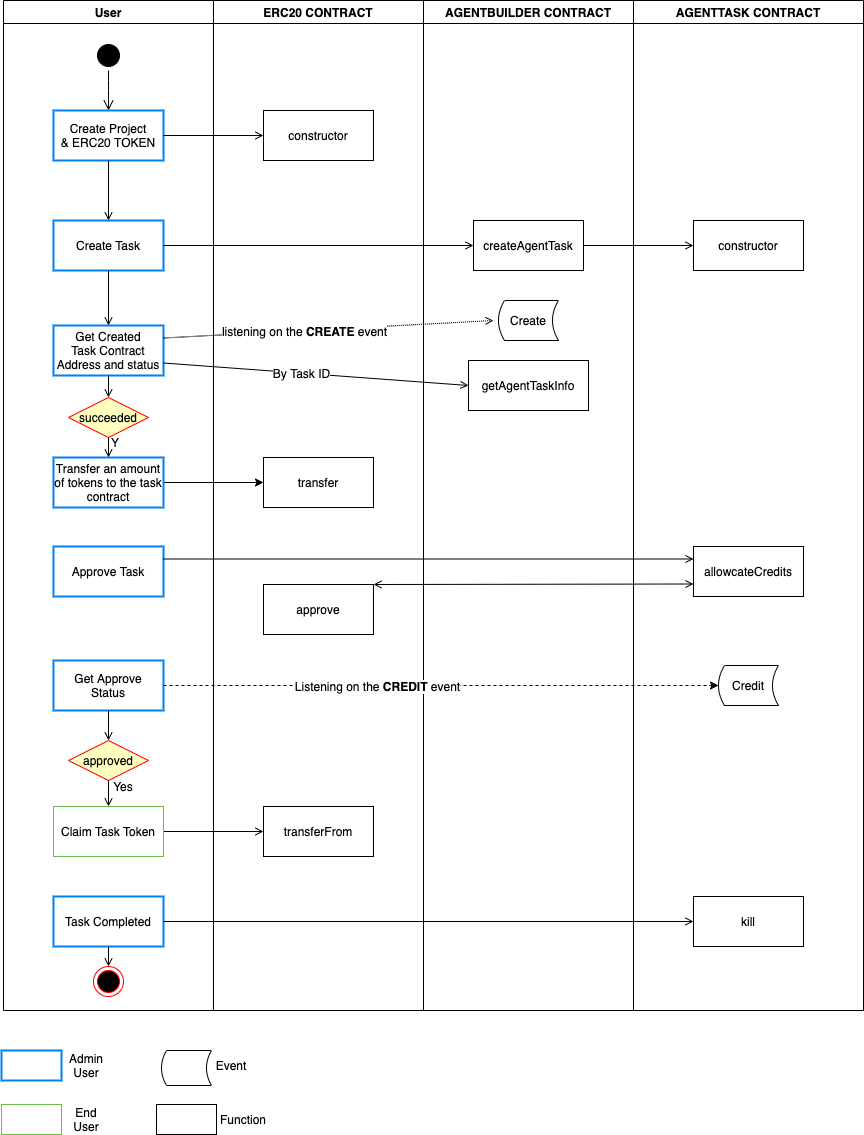

The diagram above was exported from draw.io. Its source (the exported page's mxGraphModel, read from the mxfile embedded in the PNG):
<mxGraphModel dx="1106" dy="860" grid="1" gridSize="10" guides="1" tooltips="1" connect="1" arrows="1" fold="1" page="1" pageScale="1" pageWidth="850" pageHeight="1100" math="0" shadow="0">
  <root>
    <mxCell id="Xg6TSCxV1YQZb-cu2Ilk-0" />
    <mxCell id="Xg6TSCxV1YQZb-cu2Ilk-1" parent="Xg6TSCxV1YQZb-cu2Ilk-0" />
    <mxCell id="Xg6TSCxV1YQZb-cu2Ilk-2" value="User" style="swimlane;whiteSpace=wrap" parent="Xg6TSCxV1YQZb-cu2Ilk-1" vertex="1">
      <mxGeometry x="60" y="30" width="210" height="1010" as="geometry" />
    </mxCell>
    <mxCell id="Xg6TSCxV1YQZb-cu2Ilk-3" value="" style="ellipse;shape=startState;fillColor=#000000;strokeColor=#000000;" parent="Xg6TSCxV1YQZb-cu2Ilk-2" vertex="1">
      <mxGeometry x="90" y="40" width="30" height="30" as="geometry" />
    </mxCell>
    <mxCell id="Xg6TSCxV1YQZb-cu2Ilk-4" value="" style="edgeStyle=elbowEdgeStyle;elbow=horizontal;verticalAlign=bottom;endArrow=open;endSize=8;strokeColor=#000000;endFill=1;rounded=1;" parent="Xg6TSCxV1YQZb-cu2Ilk-2" source="Xg6TSCxV1YQZb-cu2Ilk-3" target="Xg6TSCxV1YQZb-cu2Ilk-5" edge="1">
      <mxGeometry x="90" y="40" as="geometry">
        <mxPoint x="105" y="110" as="targetPoint" />
      </mxGeometry>
    </mxCell>
    <mxCell id="Xg6TSCxV1YQZb-cu2Ilk-5" value="Create Project&#10;&amp; ERC20 TOKEN" style="strokeColor=#0080F0;strokeWidth=2;" parent="Xg6TSCxV1YQZb-cu2Ilk-2" vertex="1">
      <mxGeometry x="50" y="110" width="110" height="50" as="geometry" />
    </mxCell>
    <mxCell id="Xg6TSCxV1YQZb-cu2Ilk-6" value="Create Task" style="strokeWidth=2;strokeColor=#0080F0;" parent="Xg6TSCxV1YQZb-cu2Ilk-2" vertex="1">
      <mxGeometry x="50" y="220" width="110" height="50" as="geometry" />
    </mxCell>
    <mxCell id="Xg6TSCxV1YQZb-cu2Ilk-7" value="" style="endArrow=open;strokeColor=#000000;endFill=1;rounded=1;" parent="Xg6TSCxV1YQZb-cu2Ilk-2" source="Xg6TSCxV1YQZb-cu2Ilk-5" target="Xg6TSCxV1YQZb-cu2Ilk-6" edge="1">
      <mxGeometry relative="1" as="geometry" />
    </mxCell>
    <mxCell id="Xg6TSCxV1YQZb-cu2Ilk-8" value="Get Created&#10;Task Contract &#10;Address and status" style="strokeColor=#0080F0;strokeWidth=2;" parent="Xg6TSCxV1YQZb-cu2Ilk-2" vertex="1">
      <mxGeometry x="50" y="325" width="110" height="50" as="geometry" />
    </mxCell>
    <mxCell id="Xg6TSCxV1YQZb-cu2Ilk-9" value="" style="endArrow=open;strokeColor=#000000;endFill=1;rounded=1;" parent="Xg6TSCxV1YQZb-cu2Ilk-2" source="Xg6TSCxV1YQZb-cu2Ilk-6" target="Xg6TSCxV1YQZb-cu2Ilk-8" edge="1">
      <mxGeometry relative="1" as="geometry" />
    </mxCell>
    <mxCell id="Xg6TSCxV1YQZb-cu2Ilk-78" value="Yes" style="text;html=1;strokeColor=none;fillColor=none;align=center;verticalAlign=middle;whiteSpace=wrap;rounded=0;" parent="Xg6TSCxV1YQZb-cu2Ilk-2" vertex="1">
      <mxGeometry x="100" y="776" width="40" height="20" as="geometry" />
    </mxCell>
    <mxCell id="Xg6TSCxV1YQZb-cu2Ilk-34" value="" style="ellipse;shape=endState;fillColor=#000000;strokeColor=#ff0000" parent="Xg6TSCxV1YQZb-cu2Ilk-2" vertex="1">
      <mxGeometry x="90" y="966" width="30" height="30" as="geometry" />
    </mxCell>
    <mxCell id="OKQz0qMM_nZ4mSLxBbTX-4" value="succeeded" style="rhombus;fillColor=#ffffc0;strokeColor=#ff0000;" vertex="1" parent="Xg6TSCxV1YQZb-cu2Ilk-2">
      <mxGeometry x="65" y="397" width="80" height="40" as="geometry" />
    </mxCell>
    <mxCell id="OKQz0qMM_nZ4mSLxBbTX-1" value="" style="endArrow=open;strokeColor=#000000;endFill=1;rounded=1;exitX=0.5;exitY=1;exitDx=0;exitDy=0;entryX=0.5;entryY=0;entryDx=0;entryDy=0;" edge="1" parent="Xg6TSCxV1YQZb-cu2Ilk-2" source="Xg6TSCxV1YQZb-cu2Ilk-8" target="OKQz0qMM_nZ4mSLxBbTX-4">
      <mxGeometry relative="1" as="geometry">
        <mxPoint x="115" y="280" as="sourcePoint" />
        <mxPoint x="160" y="390" as="targetPoint" />
      </mxGeometry>
    </mxCell>
    <mxCell id="OKQz0qMM_nZ4mSLxBbTX-6" value="Y" style="text;html=1;strokeColor=none;fillColor=none;align=center;verticalAlign=middle;whiteSpace=wrap;rounded=0;" vertex="1" parent="Xg6TSCxV1YQZb-cu2Ilk-2">
      <mxGeometry x="92" y="432" width="40" height="20" as="geometry" />
    </mxCell>
    <mxCell id="Xg6TSCxV1YQZb-cu2Ilk-11" value="ERC20 CONTRACT" style="swimlane;whiteSpace=wrap" parent="Xg6TSCxV1YQZb-cu2Ilk-1" vertex="1">
      <mxGeometry x="270" y="30" width="210" height="1010" as="geometry" />
    </mxCell>
    <mxCell id="Xg6TSCxV1YQZb-cu2Ilk-14" value="constructor" style="" parent="Xg6TSCxV1YQZb-cu2Ilk-11" vertex="1">
      <mxGeometry x="50" y="110" width="110" height="50" as="geometry" />
    </mxCell>
    <mxCell id="Xg6TSCxV1YQZb-cu2Ilk-17" value="approve" style="" parent="Xg6TSCxV1YQZb-cu2Ilk-11" vertex="1">
      <mxGeometry x="50" y="584" width="110" height="50" as="geometry" />
    </mxCell>
    <mxCell id="OKQz0qMM_nZ4mSLxBbTX-2" value="transfer" style="strokeColor=#000000;strokeWidth=1;" vertex="1" parent="Xg6TSCxV1YQZb-cu2Ilk-11">
      <mxGeometry x="50" y="457" width="110" height="50" as="geometry" />
    </mxCell>
    <mxCell id="Xg6TSCxV1YQZb-cu2Ilk-30" value="AGENTBUILDER CONTRACT" style="swimlane;whiteSpace=wrap" parent="Xg6TSCxV1YQZb-cu2Ilk-1" vertex="1">
      <mxGeometry x="480" y="30" width="210" height="1010" as="geometry" />
    </mxCell>
    <mxCell id="Xg6TSCxV1YQZb-cu2Ilk-31" value="getAgentTaskInfo" style="" parent="Xg6TSCxV1YQZb-cu2Ilk-30" vertex="1">
      <mxGeometry x="45" y="360" width="120" height="50" as="geometry" />
    </mxCell>
    <mxCell id="Xg6TSCxV1YQZb-cu2Ilk-60" value="Create" style="shape=dataStorage;whiteSpace=wrap;html=1;strokeColor=#000000;" parent="Xg6TSCxV1YQZb-cu2Ilk-30" vertex="1">
      <mxGeometry x="75" y="300" width="60" height="40" as="geometry" />
    </mxCell>
    <mxCell id="Xg6TSCxV1YQZb-cu2Ilk-36" value="" style="endArrow=open;strokeColor=#000000;endFill=1;rounded=1;dashed=1;dashPattern=1 1;exitX=1;exitY=0.25;exitDx=0;exitDy=0;" parent="Xg6TSCxV1YQZb-cu2Ilk-1" source="Xg6TSCxV1YQZb-cu2Ilk-8" edge="1">
      <mxGeometry relative="1" as="geometry">
        <mxPoint x="550" y="350" as="targetPoint" />
      </mxGeometry>
    </mxCell>
    <mxCell id="Xg6TSCxV1YQZb-cu2Ilk-61" value="listening on the&amp;nbsp;&lt;b&gt;CREATE&lt;/b&gt; event" style="text;html=1;align=center;verticalAlign=middle;resizable=0;points=[];labelBackgroundColor=#ffffff;" parent="Xg6TSCxV1YQZb-cu2Ilk-36" vertex="1" connectable="0">
      <mxGeometry x="-0.1439" relative="1" as="geometry">
        <mxPoint as="offset" />
      </mxGeometry>
    </mxCell>
    <mxCell id="Xg6TSCxV1YQZb-cu2Ilk-37" value="AGENTTASK CONTRACT" style="swimlane;whiteSpace=wrap" parent="Xg6TSCxV1YQZb-cu2Ilk-1" vertex="1">
      <mxGeometry x="690" y="30" width="230" height="1010" as="geometry" />
    </mxCell>
    <mxCell id="Xg6TSCxV1YQZb-cu2Ilk-41" value="constructor" style="" parent="Xg6TSCxV1YQZb-cu2Ilk-37" vertex="1">
      <mxGeometry x="60" y="220" width="110" height="50" as="geometry" />
    </mxCell>
    <mxCell id="Xg6TSCxV1YQZb-cu2Ilk-71" value="Credit" style="shape=dataStorage;whiteSpace=wrap;html=1;strokeColor=#000000;" parent="Xg6TSCxV1YQZb-cu2Ilk-37" vertex="1">
      <mxGeometry x="85" y="665" width="60" height="40" as="geometry" />
    </mxCell>
    <mxCell id="Xg6TSCxV1YQZb-cu2Ilk-56" value="" style="endArrow=open;html=1;entryX=0;entryY=0.5;entryDx=0;entryDy=0;exitX=1;exitY=0.5;exitDx=0;exitDy=0;endFill=0;" parent="Xg6TSCxV1YQZb-cu2Ilk-1" source="Xg6TSCxV1YQZb-cu2Ilk-5" target="Xg6TSCxV1YQZb-cu2Ilk-14" edge="1">
      <mxGeometry width="50" height="50" relative="1" as="geometry">
        <mxPoint x="240" y="240" as="sourcePoint" />
        <mxPoint x="290" y="190" as="targetPoint" />
      </mxGeometry>
    </mxCell>
    <mxCell id="Xg6TSCxV1YQZb-cu2Ilk-57" value="createAgentTask" style="" parent="Xg6TSCxV1YQZb-cu2Ilk-1" vertex="1">
      <mxGeometry x="530" y="250" width="110" height="50" as="geometry" />
    </mxCell>
    <mxCell id="Xg6TSCxV1YQZb-cu2Ilk-58" value="" style="endArrow=open;html=1;strokeColor=#000000;exitX=1;exitY=0.5;exitDx=0;exitDy=0;entryX=0;entryY=0.5;entryDx=0;entryDy=0;endFill=0;" parent="Xg6TSCxV1YQZb-cu2Ilk-1" source="Xg6TSCxV1YQZb-cu2Ilk-6" target="Xg6TSCxV1YQZb-cu2Ilk-57" edge="1">
      <mxGeometry width="50" height="50" relative="1" as="geometry">
        <mxPoint x="320" y="320" as="sourcePoint" />
        <mxPoint x="370" y="270" as="targetPoint" />
      </mxGeometry>
    </mxCell>
    <mxCell id="Xg6TSCxV1YQZb-cu2Ilk-59" value="" style="endArrow=open;html=1;strokeColor=#000000;exitX=1;exitY=0.5;exitDx=0;exitDy=0;entryX=0;entryY=0.5;entryDx=0;entryDy=0;endFill=0;" parent="Xg6TSCxV1YQZb-cu2Ilk-1" source="Xg6TSCxV1YQZb-cu2Ilk-57" target="Xg6TSCxV1YQZb-cu2Ilk-41" edge="1">
      <mxGeometry width="50" height="50" relative="1" as="geometry">
        <mxPoint x="240" y="285" as="sourcePoint" />
        <mxPoint x="540" y="285" as="targetPoint" />
      </mxGeometry>
    </mxCell>
    <mxCell id="Xg6TSCxV1YQZb-cu2Ilk-62" value="" style="endArrow=open;html=1;strokeColor=#000000;entryX=0;entryY=0.5;entryDx=0;entryDy=0;exitX=1;exitY=0.75;exitDx=0;exitDy=0;endFill=0;" parent="Xg6TSCxV1YQZb-cu2Ilk-1" source="Xg6TSCxV1YQZb-cu2Ilk-8" target="Xg6TSCxV1YQZb-cu2Ilk-31" edge="1">
      <mxGeometry width="50" height="50" relative="1" as="geometry">
        <mxPoint x="140" y="500" as="sourcePoint" />
        <mxPoint x="190" y="450" as="targetPoint" />
      </mxGeometry>
    </mxCell>
    <mxCell id="Xg6TSCxV1YQZb-cu2Ilk-65" value="By Task ID" style="text;html=1;align=center;verticalAlign=middle;resizable=0;points=[];labelBackgroundColor=#ffffff;" parent="Xg6TSCxV1YQZb-cu2Ilk-62" vertex="1" connectable="0">
      <mxGeometry x="-0.0949" relative="1" as="geometry">
        <mxPoint as="offset" />
      </mxGeometry>
    </mxCell>
    <mxCell id="Xg6TSCxV1YQZb-cu2Ilk-63" value="Approve Task" style="strokeColor=#0080F0;strokeWidth=2;" parent="Xg6TSCxV1YQZb-cu2Ilk-1" vertex="1">
      <mxGeometry x="110" y="576" width="110" height="50" as="geometry" />
    </mxCell>
    <mxCell id="Xg6TSCxV1YQZb-cu2Ilk-64" value="allowcateCredits" style="" parent="Xg6TSCxV1YQZb-cu2Ilk-1" vertex="1">
      <mxGeometry x="750" y="576" width="110" height="50" as="geometry" />
    </mxCell>
    <mxCell id="Xg6TSCxV1YQZb-cu2Ilk-67" value="" style="endArrow=open;html=1;strokeColor=#000000;exitX=1;exitY=0.25;exitDx=0;exitDy=0;entryX=0;entryY=0.25;entryDx=0;entryDy=0;endFill=0;" parent="Xg6TSCxV1YQZb-cu2Ilk-1" source="Xg6TSCxV1YQZb-cu2Ilk-63" target="Xg6TSCxV1YQZb-cu2Ilk-64" edge="1">
      <mxGeometry width="50" height="50" relative="1" as="geometry">
        <mxPoint x="230" y="391" as="sourcePoint" />
        <mxPoint x="540" y="391" as="targetPoint" />
      </mxGeometry>
    </mxCell>
    <mxCell id="Xg6TSCxV1YQZb-cu2Ilk-68" value="" style="endArrow=open;html=1;strokeColor=#000000;exitX=0;exitY=0.75;exitDx=0;exitDy=0;entryX=1;entryY=0;entryDx=0;entryDy=0;endFill=0;startArrow=open;startFill=0;" parent="Xg6TSCxV1YQZb-cu2Ilk-1" source="Xg6TSCxV1YQZb-cu2Ilk-64" target="Xg6TSCxV1YQZb-cu2Ilk-17" edge="1">
      <mxGeometry width="50" height="50" relative="1" as="geometry">
        <mxPoint x="230" y="391" as="sourcePoint" />
        <mxPoint x="540" y="391" as="targetPoint" />
      </mxGeometry>
    </mxCell>
    <mxCell id="Xg6TSCxV1YQZb-cu2Ilk-69" value="Get Approve &#10;Status" style="strokeColor=#0080F0;strokeWidth=2;" parent="Xg6TSCxV1YQZb-cu2Ilk-1" vertex="1">
      <mxGeometry x="110" y="690" width="110" height="50" as="geometry" />
    </mxCell>
    <mxCell id="Xg6TSCxV1YQZb-cu2Ilk-72" value="" style="endArrow=classic;html=1;strokeColor=#000000;exitX=1;exitY=0.5;exitDx=0;exitDy=0;entryX=0;entryY=0.5;entryDx=0;entryDy=0;dashed=1;" parent="Xg6TSCxV1YQZb-cu2Ilk-1" source="Xg6TSCxV1YQZb-cu2Ilk-69" target="Xg6TSCxV1YQZb-cu2Ilk-71" edge="1">
      <mxGeometry width="50" height="50" relative="1" as="geometry">
        <mxPoint x="280" y="890" as="sourcePoint" />
        <mxPoint x="330" y="840" as="targetPoint" />
      </mxGeometry>
    </mxCell>
    <mxCell id="Xg6TSCxV1YQZb-cu2Ilk-73" value="Listening on the &lt;b&gt;CREDIT&lt;/b&gt; event" style="text;html=1;align=center;verticalAlign=middle;resizable=0;points=[];labelBackgroundColor=#ffffff;" parent="Xg6TSCxV1YQZb-cu2Ilk-72" vertex="1" connectable="0">
      <mxGeometry x="-0.2324" relative="1" as="geometry">
        <mxPoint as="offset" />
      </mxGeometry>
    </mxCell>
    <mxCell id="Xg6TSCxV1YQZb-cu2Ilk-74" value="approved" style="rhombus;fillColor=#ffffc0;strokeColor=#ff0000;" parent="Xg6TSCxV1YQZb-cu2Ilk-1" vertex="1">
      <mxGeometry x="125" y="770" width="80" height="40" as="geometry" />
    </mxCell>
    <mxCell id="Xg6TSCxV1YQZb-cu2Ilk-75" value="" style="endArrow=open;strokeColor=#000000;endFill=1;rounded=1;exitX=0.5;exitY=1;exitDx=0;exitDy=0;" parent="Xg6TSCxV1YQZb-cu2Ilk-1" source="Xg6TSCxV1YQZb-cu2Ilk-69" target="Xg6TSCxV1YQZb-cu2Ilk-74" edge="1">
      <mxGeometry relative="1" as="geometry">
        <mxPoint x="175" y="440" as="sourcePoint" />
        <mxPoint x="175" y="495" as="targetPoint" />
      </mxGeometry>
    </mxCell>
    <mxCell id="Xg6TSCxV1YQZb-cu2Ilk-76" value="transferFrom" style="" parent="Xg6TSCxV1YQZb-cu2Ilk-1" vertex="1">
      <mxGeometry x="320" y="836" width="110" height="50" as="geometry" />
    </mxCell>
    <mxCell id="Xg6TSCxV1YQZb-cu2Ilk-77" value="" style="endArrow=open;strokeColor=#000000;endFill=1;rounded=1;entryX=0;entryY=0.5;entryDx=0;entryDy=0;exitX=1;exitY=0.5;exitDx=0;exitDy=0;" parent="Xg6TSCxV1YQZb-cu2Ilk-1" source="Xg6TSCxV1YQZb-cu2Ilk-80" target="Xg6TSCxV1YQZb-cu2Ilk-76" edge="1">
      <mxGeometry relative="1" as="geometry">
        <mxPoint x="210" y="790" as="sourcePoint" />
        <mxPoint x="175" y="780" as="targetPoint" />
      </mxGeometry>
    </mxCell>
    <mxCell id="Xg6TSCxV1YQZb-cu2Ilk-80" value="Claim Task Token" style="strokeColor=#6ABD46;strokeWidth=1;" parent="Xg6TSCxV1YQZb-cu2Ilk-1" vertex="1">
      <mxGeometry x="110" y="836" width="110" height="50" as="geometry" />
    </mxCell>
    <mxCell id="Xg6TSCxV1YQZb-cu2Ilk-81" value="" style="endArrow=open;strokeColor=#000000;endFill=1;rounded=1;exitX=0.5;exitY=1;exitDx=0;exitDy=0;entryX=0.5;entryY=0;entryDx=0;entryDy=0;" parent="Xg6TSCxV1YQZb-cu2Ilk-1" source="Xg6TSCxV1YQZb-cu2Ilk-74" target="Xg6TSCxV1YQZb-cu2Ilk-80" edge="1">
      <mxGeometry relative="1" as="geometry">
        <mxPoint x="175" y="750" as="sourcePoint" />
        <mxPoint x="175" y="780" as="targetPoint" />
      </mxGeometry>
    </mxCell>
    <mxCell id="Xg6TSCxV1YQZb-cu2Ilk-82" value="Task Completed" style="strokeColor=#0080F0;strokeWidth=2;" parent="Xg6TSCxV1YQZb-cu2Ilk-1" vertex="1">
      <mxGeometry x="110" y="926" width="110" height="50" as="geometry" />
    </mxCell>
    <mxCell id="Xg6TSCxV1YQZb-cu2Ilk-83" value="kill" style="" parent="Xg6TSCxV1YQZb-cu2Ilk-1" vertex="1">
      <mxGeometry x="750" y="926" width="110" height="50" as="geometry" />
    </mxCell>
    <mxCell id="Xg6TSCxV1YQZb-cu2Ilk-84" value="" style="endArrow=open;html=1;strokeColor=#000000;exitX=1;exitY=0.5;exitDx=0;exitDy=0;entryX=0;entryY=0.5;entryDx=0;entryDy=0;endFill=0;" parent="Xg6TSCxV1YQZb-cu2Ilk-1" source="Xg6TSCxV1YQZb-cu2Ilk-82" target="Xg6TSCxV1YQZb-cu2Ilk-83" edge="1">
      <mxGeometry width="50" height="50" relative="1" as="geometry">
        <mxPoint x="290" y="986" as="sourcePoint" />
        <mxPoint x="340" y="936" as="targetPoint" />
      </mxGeometry>
    </mxCell>
    <mxCell id="Xg6TSCxV1YQZb-cu2Ilk-85" value="" style="endArrow=open;strokeColor=#000000;endFill=1;rounded=1;exitX=0.5;exitY=1;exitDx=0;exitDy=0;" parent="Xg6TSCxV1YQZb-cu2Ilk-1" source="Xg6TSCxV1YQZb-cu2Ilk-82" target="Xg6TSCxV1YQZb-cu2Ilk-34" edge="1">
      <mxGeometry relative="1" as="geometry">
        <mxPoint x="175" y="750" as="sourcePoint" />
        <mxPoint x="175" y="780" as="targetPoint" />
      </mxGeometry>
    </mxCell>
    <mxCell id="Xg6TSCxV1YQZb-cu2Ilk-86" value="" style="strokeColor=#0080F0;strokeWidth=2;" parent="Xg6TSCxV1YQZb-cu2Ilk-1" vertex="1">
      <mxGeometry x="58" y="1080" width="60" height="30" as="geometry" />
    </mxCell>
    <mxCell id="Xg6TSCxV1YQZb-cu2Ilk-87" value="Admin User" style="text;html=1;strokeColor=none;fillColor=none;align=center;verticalAlign=middle;whiteSpace=wrap;rounded=0;" parent="Xg6TSCxV1YQZb-cu2Ilk-1" vertex="1">
      <mxGeometry x="123" y="1085" width="40" height="20" as="geometry" />
    </mxCell>
    <mxCell id="Xg6TSCxV1YQZb-cu2Ilk-88" value="" style="strokeColor=#6ABD46;strokeWidth=1;" parent="Xg6TSCxV1YQZb-cu2Ilk-1" vertex="1">
      <mxGeometry x="58" y="1134" width="60" height="30" as="geometry" />
    </mxCell>
    <mxCell id="Xg6TSCxV1YQZb-cu2Ilk-89" value="End User" style="text;html=1;strokeColor=none;fillColor=none;align=center;verticalAlign=middle;whiteSpace=wrap;rounded=0;" parent="Xg6TSCxV1YQZb-cu2Ilk-1" vertex="1">
      <mxGeometry x="123" y="1139" width="40" height="20" as="geometry" />
    </mxCell>
    <mxCell id="Xg6TSCxV1YQZb-cu2Ilk-90" value="" style="shape=dataStorage;whiteSpace=wrap;html=1;strokeColor=#000000;" parent="Xg6TSCxV1YQZb-cu2Ilk-1" vertex="1">
      <mxGeometry x="218" y="1080" width="50" height="35" as="geometry" />
    </mxCell>
    <mxCell id="Xg6TSCxV1YQZb-cu2Ilk-91" value="Event" style="text;html=1;strokeColor=none;fillColor=none;align=center;verticalAlign=middle;whiteSpace=wrap;rounded=0;" parent="Xg6TSCxV1YQZb-cu2Ilk-1" vertex="1">
      <mxGeometry x="268" y="1085" width="40" height="20" as="geometry" />
    </mxCell>
    <mxCell id="Xg6TSCxV1YQZb-cu2Ilk-93" value="" style="strokeColor=#000000;strokeWidth=1;" parent="Xg6TSCxV1YQZb-cu2Ilk-1" vertex="1">
      <mxGeometry x="213" y="1134" width="60" height="30" as="geometry" />
    </mxCell>
    <mxCell id="Xg6TSCxV1YQZb-cu2Ilk-94" value="Function" style="text;html=1;strokeColor=none;fillColor=none;align=center;verticalAlign=middle;whiteSpace=wrap;rounded=0;" parent="Xg6TSCxV1YQZb-cu2Ilk-1" vertex="1">
      <mxGeometry x="280" y="1139" width="40" height="20" as="geometry" />
    </mxCell>
    <mxCell id="OKQz0qMM_nZ4mSLxBbTX-3" value="" style="edgeStyle=orthogonalEdgeStyle;rounded=0;orthogonalLoop=1;jettySize=auto;html=1;" edge="1" parent="Xg6TSCxV1YQZb-cu2Ilk-1" source="OKQz0qMM_nZ4mSLxBbTX-0" target="OKQz0qMM_nZ4mSLxBbTX-2">
      <mxGeometry relative="1" as="geometry" />
    </mxCell>
    <mxCell id="OKQz0qMM_nZ4mSLxBbTX-0" value="Transfer an amount&#10;of tokens to the task&#10;contract" style="strokeColor=#0080F0;strokeWidth=2;" vertex="1" parent="Xg6TSCxV1YQZb-cu2Ilk-1">
      <mxGeometry x="110" y="487" width="110" height="50" as="geometry" />
    </mxCell>
    <mxCell id="OKQz0qMM_nZ4mSLxBbTX-5" value="" style="endArrow=open;strokeColor=#000000;endFill=1;rounded=1;exitX=0.5;exitY=1;exitDx=0;exitDy=0;entryX=0.5;entryY=0;entryDx=0;entryDy=0;" edge="1" parent="Xg6TSCxV1YQZb-cu2Ilk-1" source="OKQz0qMM_nZ4mSLxBbTX-4" target="OKQz0qMM_nZ4mSLxBbTX-0">
      <mxGeometry relative="1" as="geometry">
        <mxPoint x="175" y="415" as="sourcePoint" />
        <mxPoint x="175" y="440" as="targetPoint" />
      </mxGeometry>
    </mxCell>
  </root>
</mxGraphModel>